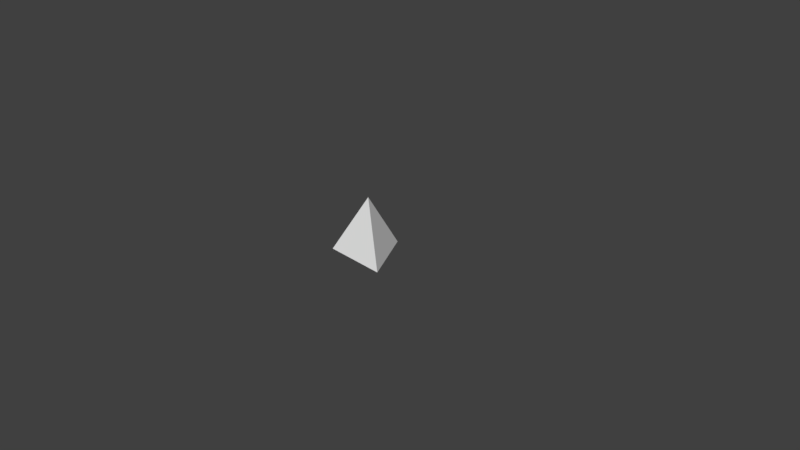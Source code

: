 # Source: road_cone.blend  (saved by Blender 2.78.0; exported with 4.5.12 LTS)
import bpy
from mathutils import Matrix  # noqa: F401  (used for matrix-valued properties, if any)

bpy.ops.wm.read_factory_settings(use_empty=True)
scene = bpy.context.scene
scene.name = 'Scene'

# ---- collections
col_collection_1 = bpy.data.collections.new('Collection 1'); scene.collection.children.link(col_collection_1)

# ---- materials (node trees are filled in below, after node groups)
mat_material_001 = bpy.data.materials.new('Material.001')
mat_material_001.alpha_threshold = 0.0
mat_material_001.use_transparent_shadow = False
mat_material_001.roughness = 0.5

# ---- material node trees

# ---- world
world_world = bpy.data.worlds.new('World'); scene.world = world_world
world_world.color = (0.05088, 0.05088, 0.05088)
world_world.use_sun_shadow = False
world_world.sun_shadow_jitter_overblur = 0.0
world_world.cycles.sampling_method = 'MANUAL'

# ---- cameras
cam_camera = bpy.data.cameras.new('Camera')
cam_camera.clip_end = 100.0
cam_camera.lens = 35.0
cam_camera.sensor_width = 32.0
cam_camera.sensor_height = 18.0
cam_camera.ortho_scale = 7.314
cam_camera.dof.focus_distance = 0.0
cam_camera.dof.aperture_fstop = 128.0

# ---- meshes
me_cone = bpy.data.meshes.new('Cone')
me_cone.from_pydata([(0.0, 0.5, 0.0), (0.433, -0.25, 0.0), (0.0, 0.0, 0.8), (-0.433, -0.25, 0.0)], [], [(0, 2, 1), (1, 2, 3), (3, 2, 0), (0, 1, 3)])
_uv = me_cone.uv_layers.new(name='UVMap')
_uv.uv.foreach_set('vector', [0.25, 0.625, 0.2188, 0.75, 0.1875, 0.625, 0.1875, 0.625, 0.2188, 0.75, 0.25, 0.625, 0.1875, 0.625, 0.2188, 0.75, 0.25, 0.625, 0.6953, 0.3125, 0.7188, 0.2969, 0.7188, 0.3281])
me_cone.materials.append(mat_material_001)
me_cone.use_remesh_preserve_volume = False
me_cone.use_remesh_preserve_attributes = False
me_cone.use_mirror_vertex_groups = False
me_cone.update()

# ---- objects
ob_camera = bpy.data.objects.new('Camera', cam_camera)
ob_cone = bpy.data.objects.new('cone', me_cone)

# ---- transforms, parenting, visibility, modifiers, constraints
ob_camera.location = (7.481, -6.508, 5.344)
ob_camera.rotation_euler = (1.109, 0.0, 0.8149)
ob_camera.lock_rotations_4d = False
ob_camera.empty_display_type = 'ARROWS'
ob_camera.color = (0.0, 0.0, 0.0, 0.0)
ob_camera.display_type = 'WIRE'
ob_camera.lineart.crease_threshold = 0.0
ob_cone.location = (0.0, 0.0, 0.0)
ob_cone.lineart.crease_threshold = 0.0

# ---- collection membership
col_collection_1.objects.link(ob_camera)
col_collection_1.objects.link(ob_cone)

# ---- scene / render settings (as saved in the file)
scene.camera = ob_camera
scene.frame_start = 1; scene.frame_end = 250; scene.frame_set(1)
scene.render.engine = 'BLENDER_EEVEE_NEXT'
scene.render.resolution_percentage = 50
scene.render.dither_intensity = 0.0
scene.cycles.use_denoising = False
scene.cycles.samples = 128
scene.cycles.sampling_pattern = 'TABULATED_SOBOL'
scene.cycles.light_sampling_threshold = 0.0
scene.cycles.use_adaptive_sampling = False
scene.cycles.use_light_tree = False
scene.cycles.blur_glossy = 0.0
scene.cycles.sample_clamp_indirect = 0.0
scene.view_settings.view_transform = 'Standard'
bpy.context.view_layer.update()

# ---- added for rendering (the .blend has no usable light): sun
light_auto_sun = bpy.data.lights.new('AutoSun', 'SUN')
light_auto_sun.energy = 3.0
light_auto_sun.angle = 0.0523599
ob_auto_sun = bpy.data.objects.new('AutoSun', light_auto_sun)
scene.collection.objects.link(ob_auto_sun)
ob_auto_sun.rotation_euler = (0.872665, 0.174533, 0.523599)
bpy.context.view_layer.update()
